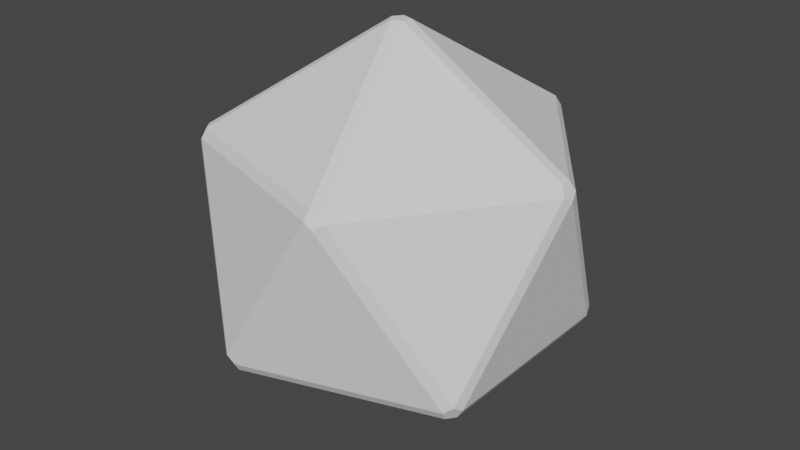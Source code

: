 # Source: untitled.blend  (saved by Blender 3.4.6; exported with 4.5.12 LTS)
import bpy
from mathutils import Matrix  # noqa: F401  (used for matrix-valued properties, if any)

bpy.ops.wm.read_factory_settings(use_empty=True)
scene = bpy.context.scene
scene.name = 'Scene'

# ---- collections
col_collection = bpy.data.collections.new('Collection'); scene.collection.children.link(col_collection)

# ---- world
world_world = bpy.data.worlds.new('World'); scene.world = world_world
world_world.use_nodes = True; world_world.node_tree.nodes.clear()
_N = world_world.node_tree.nodes; _L = world_world.node_tree.links
n0 = _N.new('ShaderNodeOutputWorld'); n0.name = 'World Output'; n0.location = (300, 300)
n1 = _N.new('ShaderNodeBackground'); n1.name = 'Background'; n1.location = (10, 300)
n1.inputs[0].default_value = (0.05088, 0.05088, 0.05088, 1.0)
_L.new(n1.outputs[0], n0.inputs[0])
n0.is_active_output = True
world_world.color = (0.05088, 0.05088, 0.05088)
world_world.use_sun_shadow = False
world_world.sun_shadow_jitter_overblur = 0.0

# ---- meshes
me_icosphere_001 = bpy.data.meshes.new('Icosphere.001')
me_icosphere_001.from_pydata([(-0.03641, -0.02646, -0.966), (-0.03641, 0.02646, -0.966), (0.01391, 0.04281, -0.966), (0.04501, -1.836e-09, -0.966), (0.01391, -0.04281, -0.966), (0.7014, -0.4769, -0.4646), (0.7292, -0.4769, -0.4196), (0.7153, -0.5197, -0.3918), (0.6789, -0.5461, -0.4196), (0.6703, -0.5197, -0.4646), (-0.2871, -0.7981, -0.4646), (-0.2368, -0.8144, -0.4646), (-0.2282, -0.8409, -0.4196), (-0.2732, -0.8409, -0.3918), (-0.3096, -0.8144, -0.4196), (-0.8478, 0.02646, -0.4646), (-0.8478, -0.02646, -0.4646), (-0.8703, -0.04281, -0.4196), (-0.8842, -1.836e-09, -0.3918), (-0.8703, 0.04281, -0.4196), (-0.2368, 0.8144, -0.4646), (-0.2871, 0.7981, -0.4646), (-0.3096, 0.8144, -0.4196), (-0.2732, 0.8409, -0.3918), (-0.2282, 0.8409, -0.4196), (0.7292, 0.4769, -0.4196), (0.7014, 0.4769, -0.4646), (0.6703, 0.5197, -0.4646), (0.6789, 0.5461, -0.4196), (0.7153, 0.5197, -0.3918), (0.2282, -0.8409, 0.4196), (0.2732, -0.8409, 0.3918), (0.3096, -0.8144, 0.4196), (0.2871, -0.7981, 0.4646), (0.2368, -0.8144, 0.4646), (-0.7292, -0.4769, 0.4196), (-0.7153, -0.5197, 0.3918), (-0.6789, -0.5461, 0.4196), (-0.6703, -0.5197, 0.4646), (-0.7014, -0.4769, 0.4646), (-0.6789, 0.5461, 0.4196), (-0.7153, 0.5197, 0.3918), (-0.7292, 0.4769, 0.4196), (-0.7014, 0.4769, 0.4646), (-0.6703, 0.5197, 0.4646), (0.3096, 0.8144, 0.4196), (0.2732, 0.8409, 0.3918), (0.2282, 0.8409, 0.4196), (0.2368, 0.8144, 0.4646), (0.2871, 0.7981, 0.4646), (0.8703, -0.04281, 0.4196), (0.8842, -1.836e-09, 0.3918), (0.8703, 0.04281, 0.4196), (0.8478, 0.02646, 0.4646), (0.8478, -0.02646, 0.4646), (-0.01391, -0.04281, 0.966), (0.03641, -0.02646, 0.966), (0.03641, 0.02646, 0.966), (-0.01391, 0.04281, 0.966), (-0.04501, -1.836e-09, 0.966)], [], [(5, 3, 26), (1, 15, 21), (4, 9, 11), (2, 20, 27), (12, 8, 31), (7, 50, 32), (6, 25, 51), (13, 30, 37), (18, 35, 42), (23, 40, 47), (17, 14, 36), (22, 19, 41), (28, 24, 46), (29, 45, 52), (33, 54, 56), (38, 34, 55), (43, 39, 59), (48, 44, 58), (53, 49, 57), (0, 1, 2, 3, 4), (5, 6, 7, 8, 9), (10, 11, 12, 13, 14), (15, 16, 17, 18, 19), (20, 21, 22, 23, 24), (25, 26, 27, 28, 29), (30, 31, 32, 33, 34), (35, 36, 37, 38, 39), (40, 41, 42, 43, 44), (45, 46, 47, 48, 49), (50, 51, 52, 53, 54), (55, 56, 57, 58, 59), (10, 0, 4, 11), (3, 5, 9, 4), (8, 12, 11, 9), (25, 6, 5, 26), (2, 27, 26, 3), (15, 1, 0, 16), (14, 17, 16, 10), (20, 2, 1, 21), (19, 22, 21, 15), (24, 28, 27, 20), (50, 7, 6, 51), (29, 52, 51, 25), (30, 13, 12, 31), (7, 32, 31, 8), (35, 18, 17, 36), (13, 37, 36, 14), (40, 23, 22, 41), (18, 42, 41, 19), (45, 29, 28, 46), (23, 47, 46, 24), (54, 33, 32, 50), (34, 38, 37, 30), (39, 43, 42, 35), (44, 48, 47, 40), (49, 53, 52, 45), (55, 34, 33, 56), (53, 57, 56, 54), (59, 39, 38, 55), (58, 44, 43, 59), (57, 49, 48, 58), (0, 10, 16)])
_uv = me_icosphere_001.uv_layers.new(name='UVMap')
_uv.uv.foreach_set('vector', [0.2803, 0.1531, 0.3636, 0.00875, 0.447, 0.1531, 0.7273, 0.00875, 0.8106, 0.1531, 0.6439, 0.1531, 0.1818, 0.00875, 0.2652, 0.1531, 0.09849, 0.1531, 0.5455, 0.00875, 0.6288, 0.1531, 0.4621, 0.1531, 0.09849, 0.1618, 0.2652, 0.1618, 0.1818, 0.3062, 0.2727, 0.1662, 0.3561, 0.3105, 0.1894, 0.3105, 0.2803, 0.1618, 0.447, 0.1618, 0.3636, 0.3062, 0.09091, 0.1662, 0.1742, 0.3105, 0.007578, 0.3105, 0.8182, 0.1662, 0.9015, 0.3105, 0.7349, 0.3105, 0.6364, 0.1662, 0.7197, 0.3105, 0.553, 0.3105, 0.8258, 0.1618, 0.9924, 0.1618, 0.9091, 0.3062, 0.6439, 0.1618, 0.8106, 0.1618, 0.7273, 0.3062, 0.4621, 0.1618, 0.6288, 0.1618, 0.5455, 0.3062, 0.4545, 0.1662, 0.5379, 0.3105, 0.3712, 0.3105, 0.1894, 0.3193, 0.3561, 0.3193, 0.2727, 0.4636, 0.007578, 0.3193, 0.1742, 0.3193, 0.09091, 0.4636, 0.7349, 0.3193, 0.9015, 0.3193, 0.8182, 0.4636, 0.553, 0.3193, 0.7197, 0.3193, 0.6364, 0.4636, 0.3712, 0.3193, 0.5379, 0.3193, 0.4545, 0.4636, 0.9091, 0.00875, 0.9053, 0.006562, 0.9086, 0.0008355, 0.9096, 0.0008356, 0.9129, 0.006562, 0.2689, 0.1509, 0.2722, 0.1566, 0.2718, 0.1575, 0.2652, 0.1575, 0.2652, 0.1531, 0.9924, 0.1531, 0.9962, 0.1509, 0.9995, 0.1566, 0.999, 0.1575, 0.9924, 0.1575, 0.822, 0.1509, 0.8258, 0.1531, 0.8258, 0.1575, 0.8191, 0.1575, 0.8187, 0.1566, 0.6402, 0.1509, 0.6439, 0.1531, 0.6439, 0.1575, 0.6373, 0.1575, 0.6368, 0.1566, 0.455, 0.1566, 0.4583, 0.1509, 0.4621, 0.1531, 0.4621, 0.1575, 0.4555, 0.1575, 0.1742, 0.3105, 0.178, 0.3084, 0.1813, 0.3141, 0.1809, 0.3149, 0.1742, 0.3149, 0.9015, 0.3105, 0.9053, 0.3084, 0.9086, 0.3141, 0.9081, 0.3149, 0.9015, 0.3149, 0.7278, 0.3141, 0.7311, 0.3084, 0.7349, 0.3105, 0.7349, 0.3149, 0.7282, 0.3149, 0.5459, 0.3141, 0.5492, 0.3084, 0.553, 0.3105, 0.553, 0.3149, 0.5464, 0.3149, 0.3561, 0.3105, 0.3598, 0.3084, 0.3632, 0.3141, 0.3627, 0.3149, 0.3561, 0.3149, 0.822, 0.4658, 0.8187, 0.4715, 0.8177, 0.4715, 0.8144, 0.4658, 0.8182, 0.4636, 0.9924, 0.1531, 0.9091, 0.00875, 0.9129, 0.006562, 0.9962, 0.1509, 0.1856, 0.006563, 0.2689, 0.1509, 0.2652, 0.1531, 0.1818, 0.00875, 0.2652, 0.1618, 0.09849, 0.1618, 0.09849, 0.1531, 0.2652, 0.1531, 0.447, 0.1618, 0.2803, 0.1618, 0.2803, 0.1531, 0.447, 0.1531, 0.5455, 0.00875, 0.4621, 0.1531, 0.4583, 0.1509, 0.5417, 0.006563, 0.822, 0.1509, 0.9053, 0.006562, 0.9091, 0.00875, 0.8258, 0.1531, 0.9924, 0.1618, 0.8258, 0.1618, 0.8258, 0.1531, 0.9924, 0.1531, 0.6402, 0.1509, 0.7235, 0.006562, 0.7273, 0.00875, 0.6439, 0.1531, 0.8106, 0.1618, 0.6439, 0.1618, 0.6439, 0.1531, 0.8106, 0.1531, 0.6288, 0.1618, 0.4621, 0.1618, 0.4621, 0.1531, 0.6288, 0.1531, 0.3561, 0.3105, 0.2727, 0.1662, 0.2803, 0.1618, 0.3636, 0.3062, 0.4545, 0.1662, 0.3712, 0.3105, 0.3636, 0.3062, 0.447, 0.1618, 0.1742, 0.3105, 0.09091, 0.1662, 0.09849, 0.1618, 0.1818, 0.3062, 0.2727, 0.1662, 0.1894, 0.3105, 0.1818, 0.3062, 0.2652, 0.1618, 0.9015, 0.3105, 0.8182, 0.1662, 0.8258, 0.1618, 0.9091, 0.3062, 0.9962, 0.164, 0.9129, 0.3084, 0.9091, 0.3062, 0.9924, 0.1618, 0.7197, 0.3105, 0.6364, 0.1662, 0.6439, 0.1618, 0.7273, 0.3062, 0.8182, 0.1662, 0.7349, 0.3105, 0.7273, 0.3062, 0.8106, 0.1618, 0.5379, 0.3105, 0.4545, 0.1662, 0.4621, 0.1618, 0.5455, 0.3062, 0.6364, 0.1662, 0.553, 0.3105, 0.5455, 0.3062, 0.6288, 0.1618, 0.3561, 0.3193, 0.1894, 0.3193, 0.1894, 0.3105, 0.3561, 0.3105, 0.1742, 0.3193, 0.007578, 0.3193, 0.007578, 0.3105, 0.1742, 0.3105, 0.9015, 0.3193, 0.7349, 0.3193, 0.7349, 0.3105, 0.9015, 0.3105, 0.7197, 0.3193, 0.553, 0.3193, 0.553, 0.3105, 0.7197, 0.3105, 0.5379, 0.3193, 0.3712, 0.3193, 0.3712, 0.3105, 0.5379, 0.3105, 0.09091, 0.4636, 0.1742, 0.3193, 0.178, 0.3215, 0.0947, 0.4658, 0.3598, 0.3215, 0.2765, 0.4658, 0.2727, 0.4636, 0.3561, 0.3193, 0.8182, 0.4636, 0.9015, 0.3193, 0.9053, 0.3215, 0.822, 0.4658, 0.8144, 0.4658, 0.7311, 0.3215, 0.7349, 0.3193, 0.8182, 0.4636, 0.6326, 0.4658, 0.5492, 0.3215, 0.553, 0.3193, 0.6364, 0.4636, 0.9091, 0.00875, 0.9924, 0.1531, 0.8258, 0.1531])
_ca = me_icosphere_001.color_attributes.new('Col', 'BYTE_COLOR', 'CORNER')
_ca.data.foreach_set('color', [1.0, 1.0, 1.0, 1.0, 1.0, 1.0, 1.0, 1.0, 1.0, 1.0, 1.0, 1.0, 1.0, 1.0, 1.0, 1.0, 1.0, 1.0, 1.0, 1.0, 1.0, 1.0, 1.0, 1.0, 1.0, 1.0, 1.0, 1.0, 1.0, 1.0, 1.0, 1.0, 1.0, 1.0, 1.0, 1.0, 1.0, 1.0, 1.0, 1.0, 1.0, 1.0, 1.0, 1.0, 1.0, 1.0, 1.0, 1.0, 1.0, 1.0, 1.0, 1.0, 1.0, 1.0, 1.0, 1.0, 1.0, 1.0, 1.0, 1.0, 1.0, 1.0, 1.0, 1.0, 1.0, 1.0, 1.0, 1.0, 1.0, 1.0, 1.0, 1.0, 1.0, 1.0, 1.0, 1.0, 1.0, 1.0, 1.0, 1.0, 1.0, 1.0, 1.0, 1.0, 1.0, 1.0, 1.0, 1.0, 1.0, 1.0, 1.0, 1.0, 1.0, 1.0, 1.0, 1.0, 1.0, 1.0, 1.0, 1.0, 1.0, 1.0, 1.0, 1.0, 1.0, 1.0, 1.0, 1.0, 1.0, 1.0, 1.0, 1.0, 1.0, 1.0, 1.0, 1.0, 1.0, 1.0, 1.0, 1.0, 1.0, 1.0, 1.0, 1.0, 1.0, 1.0, 1.0, 1.0, 1.0, 1.0, 1.0, 1.0, 1.0, 1.0, 1.0, 1.0, 1.0, 1.0, 1.0, 1.0, 1.0, 1.0, 1.0, 1.0, 1.0, 1.0, 1.0, 1.0, 1.0, 1.0, 1.0, 1.0, 1.0, 1.0, 1.0, 1.0, 1.0, 1.0, 1.0, 1.0, 1.0, 1.0, 1.0, 1.0, 1.0, 1.0, 1.0, 1.0, 1.0, 1.0, 1.0, 1.0, 1.0, 1.0, 1.0, 1.0, 1.0, 1.0, 1.0, 1.0, 1.0, 1.0, 1.0, 1.0, 1.0, 1.0, 1.0, 1.0, 1.0, 1.0, 1.0, 1.0, 1.0, 1.0, 1.0, 1.0, 1.0, 1.0, 1.0, 1.0, 1.0, 1.0, 1.0, 1.0, 1.0, 1.0, 1.0, 1.0, 1.0, 1.0, 1.0, 1.0, 1.0, 1.0, 1.0, 1.0, 1.0, 1.0, 1.0, 1.0, 1.0, 1.0, 1.0, 1.0, 1.0, 1.0, 1.0, 1.0, 1.0, 1.0, 1.0, 1.0, 1.0, 1.0, 1.0, 1.0, 1.0, 1.0, 1.0, 1.0, 1.0, 1.0, 1.0, 1.0, 1.0, 1.0, 1.0, 1.0, 1.0, 1.0, 1.0, 1.0, 1.0, 1.0, 1.0, 1.0, 1.0, 1.0, 1.0, 1.0, 1.0, 1.0, 1.0, 1.0, 1.0, 1.0, 1.0, 1.0, 1.0, 1.0, 1.0, 1.0, 1.0, 1.0, 1.0, 1.0, 1.0, 1.0, 1.0, 1.0, 1.0, 1.0, 1.0, 1.0, 1.0, 1.0, 1.0, 1.0, 1.0, 1.0, 1.0, 1.0, 1.0, 1.0, 1.0, 1.0, 1.0, 1.0, 1.0, 1.0, 1.0, 1.0, 1.0, 1.0, 1.0, 1.0, 1.0, 1.0, 1.0, 1.0, 1.0, 1.0, 1.0, 1.0, 1.0, 1.0, 1.0, 1.0, 1.0, 1.0, 1.0, 1.0, 1.0, 1.0, 1.0, 1.0, 1.0, 1.0, 1.0, 1.0, 1.0, 1.0, 1.0, 1.0, 1.0, 1.0, 1.0, 1.0, 1.0, 1.0, 1.0, 1.0, 1.0, 1.0, 1.0, 1.0, 1.0, 1.0, 1.0, 1.0, 1.0, 1.0, 1.0, 1.0, 1.0, 1.0, 1.0, 1.0, 1.0, 1.0, 1.0, 1.0, 1.0, 1.0, 1.0, 1.0, 1.0, 1.0, 1.0, 1.0, 1.0, 1.0, 1.0, 1.0, 1.0, 1.0, 1.0, 1.0, 1.0, 1.0, 1.0, 1.0, 1.0, 1.0, 1.0, 1.0, 1.0, 1.0, 1.0, 1.0, 1.0, 1.0, 1.0, 1.0, 1.0, 1.0, 1.0, 1.0, 1.0, 1.0, 1.0, 1.0, 1.0, 1.0, 1.0, 1.0, 1.0, 1.0, 1.0, 1.0, 1.0, 1.0, 1.0, 1.0, 1.0, 1.0, 1.0, 1.0, 1.0, 1.0, 1.0, 1.0, 1.0, 1.0, 1.0, 1.0, 1.0, 1.0, 1.0, 1.0, 1.0, 1.0, 1.0, 1.0, 1.0, 1.0, 1.0, 1.0, 1.0, 1.0, 1.0, 1.0, 1.0, 1.0, 1.0, 1.0, 1.0, 1.0, 1.0, 1.0, 1.0, 1.0, 1.0, 1.0, 1.0, 1.0, 1.0, 1.0, 1.0, 1.0, 1.0, 1.0, 1.0, 1.0, 1.0, 1.0, 1.0, 1.0, 1.0, 1.0, 1.0, 1.0, 1.0, 1.0, 1.0, 1.0, 1.0, 1.0, 1.0, 1.0, 1.0, 1.0, 1.0, 1.0, 1.0, 1.0, 1.0, 1.0, 1.0, 1.0, 1.0, 1.0, 1.0, 1.0, 1.0, 1.0, 1.0, 1.0, 1.0, 1.0, 1.0, 1.0, 1.0, 1.0, 1.0, 1.0, 1.0, 1.0, 1.0, 1.0, 1.0, 1.0, 1.0, 1.0, 1.0, 1.0, 1.0, 1.0, 1.0, 1.0, 1.0, 1.0, 1.0, 1.0, 1.0, 1.0, 1.0, 1.0, 1.0, 1.0, 1.0, 1.0, 1.0, 1.0, 1.0, 1.0, 1.0, 1.0, 1.0, 1.0, 1.0, 1.0, 1.0, 1.0, 1.0, 1.0, 1.0, 1.0, 1.0, 1.0, 1.0, 1.0, 1.0, 1.0, 1.0, 1.0, 1.0, 1.0, 1.0, 1.0, 1.0, 1.0, 1.0, 1.0, 1.0, 1.0, 1.0, 1.0, 1.0, 1.0, 1.0, 1.0, 1.0, 1.0, 1.0, 1.0, 1.0, 1.0, 1.0, 1.0, 1.0, 1.0, 1.0, 1.0, 1.0, 1.0, 1.0, 1.0, 1.0, 1.0, 1.0, 1.0, 1.0, 1.0, 1.0, 1.0, 1.0, 1.0, 1.0, 1.0, 1.0, 1.0, 1.0, 1.0, 1.0, 1.0, 1.0, 1.0, 1.0, 1.0, 1.0, 1.0, 1.0, 1.0, 1.0, 1.0, 1.0, 1.0, 1.0, 1.0, 1.0, 1.0, 1.0, 1.0, 1.0, 1.0, 1.0, 1.0, 1.0, 1.0, 1.0, 1.0, 1.0, 1.0, 1.0, 1.0, 1.0, 1.0, 1.0, 1.0, 1.0, 1.0, 1.0, 1.0, 1.0, 1.0, 1.0, 1.0, 1.0, 1.0, 1.0, 1.0, 1.0, 1.0, 1.0, 1.0, 1.0, 1.0, 1.0, 1.0, 1.0, 1.0, 1.0, 1.0, 1.0, 1.0, 1.0, 1.0, 1.0, 1.0, 1.0, 1.0, 1.0, 1.0, 1.0, 1.0, 1.0, 1.0, 1.0, 1.0, 1.0, 1.0, 1.0, 1.0, 1.0, 1.0, 1.0, 1.0, 1.0, 1.0, 1.0, 1.0, 1.0, 1.0, 1.0, 1.0, 1.0, 1.0, 1.0, 1.0, 1.0, 1.0, 1.0, 1.0, 1.0, 1.0, 1.0, 1.0, 1.0, 1.0, 1.0, 1.0, 1.0, 1.0, 1.0, 1.0, 1.0, 1.0, 1.0, 1.0, 1.0, 1.0, 1.0, 1.0, 1.0, 1.0, 1.0, 1.0, 1.0, 1.0, 1.0, 1.0, 1.0, 1.0, 1.0, 1.0, 1.0, 1.0, 1.0, 1.0, 1.0, 1.0, 1.0, 1.0, 1.0, 1.0, 1.0, 1.0, 1.0, 1.0, 1.0, 1.0, 1.0, 1.0, 1.0, 1.0, 1.0, 1.0, 1.0, 1.0, 1.0, 1.0, 1.0, 1.0, 1.0, 1.0, 1.0, 1.0, 1.0, 1.0, 1.0, 1.0, 1.0, 1.0, 1.0, 1.0, 1.0, 1.0, 1.0, 1.0, 1.0, 1.0, 1.0, 1.0, 1.0, 1.0, 1.0, 1.0, 1.0, 1.0, 1.0, 1.0, 1.0, 1.0, 1.0, 1.0, 1.0, 1.0, 1.0, 1.0, 1.0, 1.0, 1.0, 1.0, 1.0, 1.0, 1.0, 1.0, 1.0, 1.0, 1.0, 1.0, 1.0, 1.0, 1.0, 1.0, 1.0, 1.0, 1.0, 1.0, 1.0, 1.0, 1.0, 1.0, 1.0, 1.0, 1.0, 1.0, 1.0, 1.0, 1.0, 1.0, 1.0, 1.0, 1.0, 1.0, 1.0, 1.0, 1.0, 1.0, 1.0, 1.0, 1.0, 1.0, 1.0, 1.0, 1.0, 1.0, 1.0, 1.0, 1.0, 1.0, 1.0, 1.0, 1.0, 1.0, 1.0, 1.0, 1.0, 1.0, 1.0, 1.0, 1.0, 1.0, 1.0, 1.0, 1.0, 1.0, 1.0, 1.0, 1.0, 1.0, 1.0, 1.0, 1.0, 1.0, 1.0, 1.0, 1.0, 1.0, 1.0, 1.0, 1.0, 1.0, 1.0, 1.0, 1.0, 1.0, 1.0, 1.0, 1.0, 1.0, 1.0, 1.0, 1.0, 1.0, 1.0, 1.0, 1.0, 1.0, 1.0, 1.0, 1.0, 1.0, 1.0, 1.0, 1.0, 1.0, 1.0, 1.0, 1.0, 1.0, 1.0, 1.0, 1.0, 1.0, 1.0, 1.0, 1.0, 1.0, 1.0, 1.0, 1.0, 1.0, 1.0, 1.0, 1.0, 1.0, 1.0, 1.0, 1.0, 1.0, 1.0, 1.0, 1.0, 1.0, 1.0, 1.0, 1.0, 1.0, 1.0, 1.0, 1.0, 1.0, 1.0, 1.0, 1.0, 1.0, 1.0, 1.0, 1.0, 1.0, 1.0, 1.0, 1.0, 1.0, 1.0, 1.0, 1.0, 1.0])
me_icosphere_001.update()

# ---- objects
ob_icosphere = bpy.data.objects.new('Icosphere', me_icosphere_001)

# ---- transforms, parenting, visibility, modifiers, constraints
ob_icosphere.location = (0.0, 0.0, 0.0)

# ---- collection membership
col_collection.objects.link(ob_icosphere)

# ---- scene / render settings (as saved in the file)
scene.frame_start = 1; scene.frame_end = 250; scene.frame_set(109)
scene.render.engine = 'BLENDER_EEVEE_NEXT'
scene.cycles.sampling_pattern = 'TABULATED_SOBOL'
scene.cycles.use_light_tree = False
scene.view_settings.view_transform = 'Filmic'
bpy.context.view_layer.update()

# ---- added for rendering (the .blend has no active camera and no usable light): camera, sun
cam_auto = bpy.data.cameras.new('AutoCamera')
cam_auto.lens = 50.0
cam_auto.sensor_width = 36.0
cam_auto.clip_end = 1000.0
ob_auto_camera = bpy.data.objects.new('AutoCamera', cam_auto)
scene.collection.objects.link(ob_auto_camera)
ob_auto_camera.location = (2.87984, -3.45581, 2.30387)
ob_auto_camera.rotation_euler = (1.09748, -7.21219e-08, 0.694738)
scene.camera = ob_auto_camera
light_auto_sun = bpy.data.lights.new('AutoSun', 'SUN')
light_auto_sun.energy = 3.0
light_auto_sun.angle = 0.0523599
ob_auto_sun = bpy.data.objects.new('AutoSun', light_auto_sun)
scene.collection.objects.link(ob_auto_sun)
ob_auto_sun.rotation_euler = (0.872665, 0.174533, 0.523599)
bpy.context.view_layer.update()
